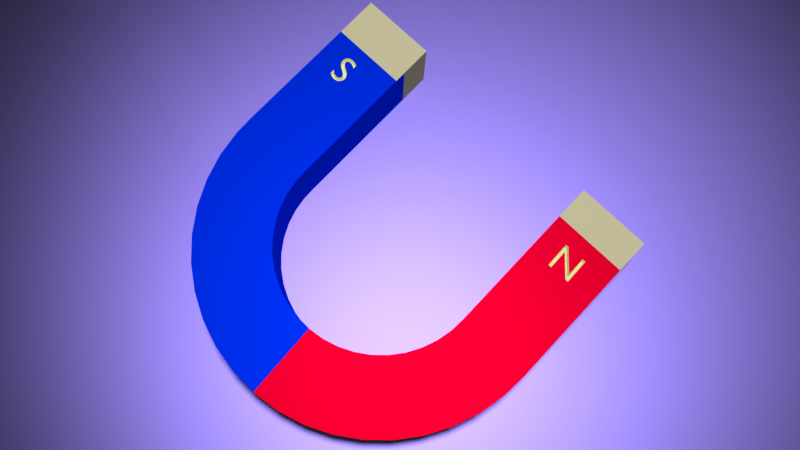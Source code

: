 # Source: magnetRendering.blend  (saved by Blender 2.90.8; exported with 4.5.12 LTS)
import bpy
from mathutils import Matrix  # noqa: F401  (used for matrix-valued properties, if any)

bpy.ops.wm.read_factory_settings(use_empty=True)
scene = bpy.context.scene
scene.name = 'Scene'

# ---- collections
col_collection_1 = bpy.data.collections.new('Collection 1'); scene.collection.children.link(col_collection_1)

# ---- materials (node trees are filled in below, after node groups)
mat_material = bpy.data.materials.new('Material')
mat_material.diffuse_color = (0.305, 0.05127, 0.007499, 1.0)
mat_material.roughness = 0.361
mat_material.metallic = 1.0
mat_material_001 = bpy.data.materials.new('Material.001')
mat_material_001.alpha_threshold = 0.0
mat_material_001.diffuse_color = (0.01088, 0.003203, 0.8, 1.0)
mat_material_001.roughness = 0.6039
mat_material_001.specular_intensity = 0.0
mat_material_001.metallic = 0.6623
mat_material_002 = bpy.data.materials.new('Material.002')
mat_material_002.alpha_threshold = 0.0
mat_material_002.diffuse_color = (0.8, 0.0, 0.0009347, 1.0)
mat_material_002.roughness = 0.5779
mat_material_002.specular_intensity = 0.474
mat_material_002.metallic = 1.0
mat_material_003 = bpy.data.materials.new('Material.003')
mat_material_003.alpha_threshold = 0.0
mat_material_003.diffuse_color = (0.9303, 1.0, 0.384, 1.0)
mat_material_003.roughness = 1.0
mat_material_003.specular_intensity = 0.3117

# ---- material node trees
mat_material.use_nodes = True; mat_material.node_tree.nodes.clear()
_N = mat_material.node_tree.nodes; _L = mat_material.node_tree.links
n0 = _N.new('ShaderNodeOutputMaterial'); n0.name = 'Material Output'; n0.location = (300, 300)
n1 = _N.new('ShaderNodeBsdfAnisotropic'); n1.name = 'Glossy BSDF'; n1.location = (10, 300)
n1.distribution = 'GGX'
n1.inputs[0].default_value = (0.4104, 0.366, 0.8, 1.0)
_L.new(n1.outputs[0], n0.inputs[0])
n0.is_active_output = True
mat_material_001.use_nodes = True; mat_material_001.node_tree.nodes.clear()
_N = mat_material_001.node_tree.nodes; _L = mat_material_001.node_tree.links
n0 = _N.new('ShaderNodeOutputMaterial'); n0.name = 'Material Output'; n0.location = (300, 300)
n1 = _N.new('ShaderNodeBsdfAnisotropic'); n1.name = 'Glossy BSDF'; n1.location = (10, 300)
n1.distribution = 'GGX'
n1.inputs[0].default_value = (0.0, 0.045, 0.8, 1.0)
n1.inputs[1].default_value = 0.6279
_L.new(n1.outputs[0], n0.inputs[0])
n0.is_active_output = True
mat_material_002.use_nodes = True; mat_material_002.node_tree.nodes.clear()
_N = mat_material_002.node_tree.nodes; _L = mat_material_002.node_tree.links
n0 = _N.new('ShaderNodeOutputMaterial'); n0.name = 'Material Output'; n0.location = (300, 300)
n1 = _N.new('ShaderNodeBsdfAnisotropic'); n1.name = 'Glossy BSDF'; n1.location = (10, 300)
n1.distribution = 'GGX'
n1.inputs[0].default_value = (0.8, 0.0, 0.01881, 1.0)
n1.inputs[1].default_value = 0.5577
_L.new(n1.outputs[0], n0.inputs[0])
n0.is_active_output = True

# ---- world
world_world = bpy.data.worlds.new('World'); scene.world = world_world
world_world.color = (0.05088, 0.05088, 0.05088)
world_world.use_sun_shadow = False
world_world.sun_shadow_jitter_overblur = 0.0
world_world.cycles.sampling_method = 'MANUAL'

# ---- cameras
cam_camera = bpy.data.cameras.new('Camera')
cam_camera.clip_end = 100.0
cam_camera.lens = 35.0
cam_camera.sensor_width = 32.0
cam_camera.sensor_height = 18.0
cam_camera.ortho_scale = 7.314
cam_camera.dof.focus_distance = 0.0
cam_camera.dof.aperture_fstop = 128.0

# ---- lights
light_lamp = bpy.data.lights.new('Lamp', 'SPOT')
light_lamp.color = (0.6859, 0.5803, 1.0)
light_lamp.transmission_factor = 0.0
light_lamp.cutoff_distance = 30.0
light_lamp.energy = 1000.0
light_lamp.shadow_buffer_clip_start = 1.001
light_lamp.shadow_soft_size = 0.313
light_lamp.shadow_maximum_resolution = 0.006
light_lamp.use_absolute_resolution = True
light_lamp.spot_blend = 0.8253
light_lamp.spot_size = 0.5358

# ---- meshes
me_plane = bpy.data.meshes.new('Plane')
me_plane.from_pydata([(-3.017, -3.017, 0.0), (3.017, -3.017, 0.0), (-3.017, 3.017, 0.0), (3.017, 3.017, 0.0)], [], [(0, 1, 3, 2)])
_uv = me_plane.uv_layers.new(name='UVMap')
_uv.uv.foreach_set('vector', [0.0, 0.0, 1.0, 0.0, 1.0, 1.0, 0.0, 1.0])
me_plane.materials.append(mat_material)
me_plane.use_remesh_fix_poles = True
me_plane.use_remesh_preserve_attributes = False
me_plane.use_mirror_vertex_groups = False
me_plane.update()
me_cube = bpy.data.meshes.new('Cube')
me_cube.from_pydata([(-0.3839, 0.6668, -0.008631), (-0.5054, 0.6666, -0.008631), (-0.5054, 0.6937, -0.008631), (-0.3839, 0.6939, -0.008631), (-0.2912, 0.667, -0.008631), (-0.2912, 0.6941, -0.008631), (-0.3838, 0.6349, -0.008631), (-0.5053, 0.6347, -0.008631), (-0.5054, 0.6666, 0.2056), (-0.5054, 0.6937, 0.2056), (-0.3839, 0.6939, 0.2056), (-0.2912, 0.667, 0.2056), (-0.2912, 0.6941, 0.2056), (-0.2911, 0.6351, -0.008631), (-0.3838, 0.6031, -0.008631), (-0.5053, 0.6029, -0.008631), (-0.5053, 0.6347, 0.2056), (-0.3839, 0.6668, 0.2056), (-0.2911, 0.6351, 0.2056), (-0.2911, 0.6032, -0.008631), (-0.3837, 0.5712, -0.008631), (-0.5052, 0.571, -0.008631), (-0.5053, 0.6029, 0.2056), (-0.3838, 0.6349, 0.2056), (-0.2911, 0.6032, 0.2056), (-0.291, 0.5714, -0.008631), (-0.3836, 0.5393, -0.008631), (-0.5051, 0.5391, -0.008631), (-0.5052, 0.571, 0.2056), (-0.3838, 0.6031, 0.2056), (-0.291, 0.5714, 0.2056), (-0.2909, 0.5395, -0.008631), (-0.3836, 0.5075, -0.008631), (-0.5051, 0.5073, -0.008631), (-0.5051, 0.5391, 0.2056), (-0.3837, 0.5712, 0.2056), (-0.2909, 0.5395, 0.2056), (-0.2909, 0.5076, -0.008631), (-0.3835, 0.4756, -0.008631), (-0.505, 0.4754, -0.008631), (-0.5051, 0.5073, 0.2056), (-0.3836, 0.5393, 0.2056), (-0.2909, 0.5076, 0.2056), (-0.2908, 0.4758, -0.008631), (-0.3835, 0.4438, -0.008631), (-0.505, 0.4436, -0.008631), (-0.505, 0.4754, 0.2056), (-0.3836, 0.5075, 0.2056), (-0.4404, 0.5074, 0.2056), (-0.441, 0.5114, 0.2056), (-0.4409, 0.5142, 0.2056), (-0.4404, 0.5169, 0.2056), (-0.4396, 0.5194, 0.2056), (-0.4385, 0.5217, 0.2056), (-0.437, 0.5238, 0.2056), (-0.4352, 0.5257, 0.2056), (-0.4332, 0.5273, 0.2056), (-0.4309, 0.5286, 0.2056), (-0.4283, 0.5297, 0.2056), (-0.4255, 0.5306, 0.2056), (-0.4225, 0.5311, 0.2056), (-0.4193, 0.5313, 0.2056), (-0.4179, 0.5313, 0.2056), (-0.4165, 0.5312, 0.2056), (-0.4151, 0.5311, 0.2056), (-0.4137, 0.5308, 0.2056), (-0.4123, 0.5305, 0.2056), (-0.4109, 0.5302, 0.2056), (-0.4096, 0.5297, 0.2056), (-0.4082, 0.5292, 0.2056), (-0.4068, 0.5287, 0.2056), (-0.4055, 0.528, 0.2056), (-0.4042, 0.5273, 0.2056), (-0.4029, 0.5265, 0.2056), (-0.4026, 0.5146, 0.2056), (-0.4042, 0.516, 0.2056), (-0.4058, 0.5172, 0.2056), (-0.4073, 0.5182, 0.2056), (-0.4088, 0.5191, 0.2056), (-0.4103, 0.5198, 0.2056), (-0.4118, 0.5204, 0.2056), (-0.4132, 0.5209, 0.2056), (-0.4147, 0.5213, 0.2056), (-0.416, 0.5216, 0.2056), (-0.4174, 0.5218, 0.2056), (-0.4187, 0.5218, 0.2056), (-0.4199, 0.5219, 0.2056), (-0.4216, 0.5218, 0.2056), (-0.4231, 0.5215, 0.2056), (-0.4246, 0.5211, 0.2056), (-0.4259, 0.5206, 0.2056), (-0.4271, 0.52, 0.2056), (-0.4282, 0.5193, 0.2056), (-0.4291, 0.5184, 0.2056), (-0.4299, 0.5175, 0.2056), (-0.4305, 0.5165, 0.2056), (-0.431, 0.5154, 0.2056), (-0.4312, 0.5142, 0.2056), (-0.4313, 0.5129, 0.2056), (-0.4306, 0.5097, 0.2056), (-0.4291, 0.5074, 0.2056), (-0.2908, 0.4758, 0.2056), (-0.2908, 0.4439, -0.008631), (-0.3834, 0.4119, -0.008631), (-0.5049, 0.4117, -0.008631), (-0.505, 0.4436, 0.2056), (-0.4399, 0.4755, 0.2056), (-0.4399, 0.4759, 0.2056), (-0.4395, 0.4755, 0.2056), (-0.4088, 0.4756, 0.2056), (-0.4094, 0.4787, 0.2056), (-0.4111, 0.4817, 0.2056), (-0.4138, 0.4844, 0.2056), (-0.4171, 0.4868, 0.2056), (-0.4208, 0.4891, 0.2056), (-0.4248, 0.4914, 0.2056), (-0.4288, 0.4938, 0.2056), (-0.4325, 0.4964, 0.2056), (-0.4358, 0.4994, 0.2056), (-0.4385, 0.5028, 0.2056), (-0.4403, 0.5067, 0.2056), (-0.3835, 0.4756, 0.2056), (-0.4288, 0.507, 0.2056), (-0.4262, 0.5046, 0.2056), (-0.4229, 0.5024, 0.2056), (-0.4192, 0.5003, 0.2056), (-0.4152, 0.4982, 0.2056), (-0.4112, 0.4959, 0.2056), (-0.4075, 0.4932, 0.2056), (-0.4042, 0.4901, 0.2056), (-0.4015, 0.4863, 0.2056), (-0.3997, 0.4819, 0.2056), (-0.399, 0.4765, 0.2056), (-0.399, 0.4756, 0.2056), (-0.2908, 0.4439, 0.2056), (-0.2907, 0.4121, -0.008631), (-0.3834, 0.38, -0.008631), (-0.5049, 0.3798, -0.008631), (-0.5049, 0.4117, 0.2056), (-0.3835, 0.4438, 0.2056), (-0.3991, 0.4737, 0.2056), (-0.3995, 0.4711, 0.2056), (-0.4003, 0.4686, 0.2056), (-0.4014, 0.4663, 0.2056), (-0.4028, 0.4641, 0.2056), (-0.4045, 0.4622, 0.2056), (-0.4064, 0.4605, 0.2056), (-0.4085, 0.4591, 0.2056), (-0.4109, 0.458, 0.2056), (-0.4134, 0.4571, 0.2056), (-0.4161, 0.4565, 0.2056), (-0.419, 0.4563, 0.2056), (-0.421, 0.4563, 0.2056), (-0.4228, 0.4564, 0.2056), (-0.4247, 0.4566, 0.2056), (-0.4265, 0.4569, 0.2056), (-0.4282, 0.4573, 0.2056), (-0.4299, 0.4577, 0.2056), (-0.4316, 0.4583, 0.2056), (-0.4333, 0.459, 0.2056), (-0.4349, 0.4597, 0.2056), (-0.4365, 0.4606, 0.2056), (-0.438, 0.4616, 0.2056), (-0.4396, 0.4626, 0.2056), (-0.4385, 0.4743, 0.2056), (-0.437, 0.4728, 0.2056), (-0.4355, 0.4715, 0.2056), (-0.434, 0.4702, 0.2056), (-0.4324, 0.4692, 0.2056), (-0.4307, 0.4682, 0.2056), (-0.4291, 0.4674, 0.2056), (-0.4274, 0.4668, 0.2056), (-0.4257, 0.4663, 0.2056), (-0.4239, 0.466, 0.2056), (-0.4222, 0.4658, 0.2056), (-0.4204, 0.4657, 0.2056), (-0.4184, 0.4659, 0.2056), (-0.4167, 0.4662, 0.2056), (-0.4151, 0.4667, 0.2056), (-0.4137, 0.4673, 0.2056), (-0.4125, 0.4681, 0.2056), (-0.4114, 0.469, 0.2056), (-0.4106, 0.4699, 0.2056), (-0.4099, 0.4709, 0.2056), (-0.4093, 0.472, 0.2056), (-0.4089, 0.4731, 0.2056), (-0.4087, 0.4741, 0.2056), (-0.4087, 0.4752, 0.2056), (-0.2907, 0.4121, 0.2056), (-0.2907, 0.3802, -0.008631), (-0.3833, 0.3482, -0.008631), (-0.5048, 0.348, -0.008631), (-0.5049, 0.3798, 0.2056), (-0.3834, 0.4119, 0.2056), (-0.2907, 0.3802, 0.2056), (-0.2906, 0.3483, -0.008631), (-0.3833, 0.3163, -0.008631), (-0.5048, 0.3161, -0.008631), (-0.5048, 0.348, 0.2056), (-0.3834, 0.38, 0.2056), (-0.2906, 0.3483, 0.2056), (-0.2906, 0.3165, -0.008631), (-0.3832, 0.2845, -0.008631), (-0.5047, 0.2842, -0.008631), (-0.5048, 0.3161, 0.2056), (-0.3833, 0.3482, 0.2056), (-0.2906, 0.3165, 0.2056), (-0.2905, 0.2846, -0.008631), (-0.3831, 0.2526, -0.008631), (-0.5046, 0.2524, -0.008631), (-0.5047, 0.2842, 0.2056), (-0.3833, 0.3163, 0.2056), (-0.2905, 0.2846, 0.2056), (-0.2904, 0.2528, -0.008631), (-0.3831, 0.2207, -0.008631), (-0.5046, 0.2205, -0.008631), (-0.5046, 0.2524, 0.2056), (-0.3832, 0.2845, 0.2056), (-0.2904, 0.2528, 0.2056), (-0.2904, 0.2209, -0.008631), (-0.3816, 0.174, -0.008631), (-0.5027, 0.1634, -0.008631), (-0.5046, 0.2205, 0.2056), (-0.3831, 0.2526, 0.2056), (-0.2904, 0.2209, 0.2056), (-0.2893, 0.182, -0.008631), (-0.372, 0.1159, -0.008631), (-0.49, 0.08694, -0.008631), (-0.5027, 0.1634, 0.2056), (-0.3831, 0.2207, 0.2056), (-0.2893, 0.182, 0.2056), (-0.282, 0.138, -0.008631), (-0.3537, 0.05995, -0.008631), (-0.4658, 0.01328, -0.008631), (-0.49, 0.08694, 0.2056), (-0.3816, 0.174, 0.2056), (-0.282, 0.138, 0.2056), (-0.2681, 0.09557, -0.008631), (-0.3269, 0.007502, -0.008631), (-0.4306, -0.05581, -0.008631), (-0.4658, 0.01328, 0.2056), (-0.372, 0.1159, 0.2056), (-0.2681, 0.09557, 0.2056), (-0.2478, 0.05581, -0.008631), (-0.2925, -0.04024, -0.008631), (-0.3853, -0.1187, -0.008631), (-0.4306, -0.05581, 0.2056), (-0.3537, 0.05995, 0.2056), (-0.2478, 0.05581, 0.2056), (-0.2217, 0.01963, -0.008631), (-0.2511, -0.08213, -0.008631), (-0.3308, -0.1739, -0.008631), (-0.3853, -0.1187, 0.2056), (-0.3269, 0.007502, 0.2056), (-0.2217, 0.01963, 0.2056), (-0.1904, -0.01213, -0.008631), (-0.2039, -0.1172, -0.008631), (-0.2685, -0.2201, -0.008631), (-0.3308, -0.1739, 0.2056), (-0.2925, -0.04024, 0.2056), (-0.1904, -0.01213, 0.2056), (-0.1545, -0.03871, -0.008631), (-0.1518, -0.1446, -0.008631), (-0.1999, -0.2562, -0.008631), (-0.2685, -0.2201, 0.2056), (-0.2511, -0.08213, 0.2056), (-0.1545, -0.03871, 0.2056), (-0.115, -0.05948, -0.008631), (-0.09607, -0.1637, -0.008631), (-0.1265, -0.2813, -0.008631), (-0.1999, -0.2562, 0.2056), (-0.2039, -0.1172, 0.2056), (-0.115, -0.05948, 0.2056), (-0.07282, -0.07396, -0.008631), (-0.03811, -0.174, -0.008631), (-0.0502, -0.2949, -0.008631), (-0.1265, -0.2813, 0.2056), (-0.1518, -0.1446, 0.2056), (-0.07282, -0.07396, 0.2056), (-0.02889, -0.08179, -0.008631), (-0.00168, -0.1749, -0.008631), (-0.002213, -0.296, -0.008631), (-0.0502, -0.2949, 0.2056), (-0.09607, -0.1637, 0.2056), (-0.02889, -0.08179, 0.2056), (-0.001273, -0.08242, -0.008631), (0.02074, -0.1754, -0.008631), (0.02732, -0.2967, -0.008631), (-0.002214, -0.296, 0.2056), (-0.03811, -0.174, 0.2056), (-0.001273, -0.08242, 0.2056), (0.01572, -0.08281, -0.008631), (0.0791, -0.1677, -0.008632), (0.1042, -0.2866, -0.008632), (0.02732, -0.2967, 0.2056), (-0.00168, -0.1749, 0.2056), (0.01572, -0.08281, 0.2056), (0.05996, -0.07698, -0.008632), (0.1356, -0.1511, -0.008632), (0.1786, -0.2648, -0.008632), (0.1042, -0.2866, 0.2056), (0.02074, -0.1754, 0.2056), (0.05996, -0.07698, 0.2056), (0.1028, -0.06443, -0.008632), (0.1889, -0.1261, -0.008632), (0.2488, -0.2318, -0.008632), (0.1786, -0.2648, 0.2056), (0.0791, -0.1677, 0.2056), (0.1028, -0.06443, 0.2056), (0.1432, -0.04548, -0.008632), (0.2377, -0.09325, -0.008632), (0.3131, -0.1885, -0.008632), (0.2488, -0.2318, 0.2056), (0.1356, -0.1511, 0.2056), (0.1432, -0.04548, 0.2056), (0.1802, -0.02056, -0.008632), (0.2809, -0.05328, -0.008632), (0.37, -0.1359, -0.008632), (0.3131, -0.1885, 0.2056), (0.1889, -0.1261, 0.2056), (0.1802, -0.02056, 0.2056), (0.213, 0.009741, -0.008632), (0.3175, -0.007159, -0.008632), (0.4182, -0.07512, -0.008632), (0.37, -0.1359, 0.2056), (0.2377, -0.09325, 0.2056), (0.213, 0.009741, 0.2056), (0.2407, 0.0447, -0.008632), (0.3466, 0.04402, -0.008632), (0.4565, -0.007708, -0.008632), (0.4182, -0.07512, 0.2056), (0.2809, -0.05328, 0.2056), (0.2407, 0.0447, 0.2056), (0.2627, 0.0835, -0.008632), (0.3675, 0.09906, -0.008632), (0.4841, 0.06478, -0.008632), (0.4565, -0.007709, 0.2056), (0.3175, -0.007159, 0.2056), (0.2627, 0.0835, 0.2056), (0.2786, 0.1252, -0.008632), (0.3797, 0.1566, -0.008632), (0.5002, 0.1406, -0.008632), (0.4841, 0.06478, 0.2056), (0.3466, 0.04402, 0.2056), (0.2786, 0.1252, 0.2056), (0.2878, 0.1689, -0.008632), (0.3831, 0.2113, -0.008632), (0.5046, 0.2111, -0.008632), (0.5002, 0.1406, 0.2056), (0.3675, 0.09906, 0.2056), (0.2878, 0.1689, 0.2056), (0.2904, 0.2115, -0.008632), (0.3831, 0.2432, -0.008632), (0.5046, 0.243, -0.008632), (0.5046, 0.2111, 0.2056), (0.3797, 0.1566, 0.2056), (0.2904, 0.2115, 0.2056), (0.2904, 0.2433, -0.008632), (0.3832, 0.275, -0.008632), (0.5047, 0.2748, -0.008632), (0.5046, 0.243, 0.2056), (0.3831, 0.2113, 0.2056), (0.2904, 0.2433, 0.2056), (0.2905, 0.2752, -0.008632), (0.3832, 0.3069, -0.008632), (0.5047, 0.3067, -0.008632), (0.5047, 0.2748, 0.2056), (0.3831, 0.2432, 0.2056), (0.2905, 0.2752, 0.2056), (0.2905, 0.3071, -0.008632), (0.3833, 0.3388, -0.008632), (0.5048, 0.3385, -0.008632), (0.5047, 0.3067, 0.2056), (0.3832, 0.275, 0.2056), (0.2905, 0.3071, 0.2056), (0.2906, 0.3389, -0.008632), (0.3834, 0.3706, -0.008632), (0.5049, 0.3704, -0.008632), (0.5048, 0.3385, 0.2056), (0.3832, 0.3069, 0.2056), (0.2906, 0.3389, 0.2056), (0.2906, 0.3708, -0.008632), (0.3834, 0.4025, -0.008632), (0.5049, 0.4023, -0.008632), (0.5049, 0.3704, 0.2056), (0.3833, 0.3388, 0.2056), (0.2906, 0.3708, 0.2056), (0.2907, 0.4026, -0.008632), (0.3835, 0.4343, -0.008632), (0.505, 0.4341, -0.008632), (0.5049, 0.4023, 0.2056), (0.3834, 0.3706, 0.2056), (0.2907, 0.4026, 0.2056), (0.2908, 0.4345, -0.008632), (0.3835, 0.4662, -0.008632), (0.505, 0.466, -0.008632), (0.505, 0.4341, 0.2056), (0.3834, 0.4025, 0.2056), (0.2908, 0.4345, 0.2056), (0.2908, 0.4664, -0.008632), (0.3836, 0.4981, -0.008632), (0.5051, 0.4979, -0.008632), (0.505, 0.466, 0.2056), (0.3835, 0.4343, 0.2056), (0.2908, 0.4664, 0.2056), (0.2909, 0.4982, -0.008632), (0.3836, 0.5299, -0.008632), (0.5051, 0.5297, -0.008632), (0.5051, 0.4979, 0.2056), (0.3835, 0.4662, 0.2056), (0.2909, 0.4982, 0.2056), (0.2909, 0.5301, -0.008632), (0.3837, 0.5618, -0.008632), (0.5052, 0.5616, -0.008632), (0.5051, 0.5297, 0.2056), (0.3836, 0.4981, 0.2056), (0.4242, 0.498, 0.2056), (0.4247, 0.4746, 0.2056), (0.4157, 0.4744, 0.2056), (0.3943, 0.498, 0.2056), (0.3663, 0.4981, 0.2056), (0.3668, 0.4734, 0.2056), (0.357, 0.4732, 0.2056), (0.3565, 0.4981, 0.2056), (0.2909, 0.5301, 0.2056), (0.291, 0.562, -0.008632), (0.3837, 0.5937, -0.008632), (0.5052, 0.5934, -0.008632), (0.5052, 0.5616, 0.2056), (0.4235, 0.5299, 0.2056), (0.3836, 0.5098, 0.2056), (0.3558, 0.53, 0.2056), (0.3657, 0.5296, 0.2056), (0.291, 0.562, 0.2056), (0.291, 0.5938, -0.008632), (0.3838, 0.6255, -0.008632), (0.5053, 0.6253, -0.008632), (0.5052, 0.5934, 0.2056), (0.3837, 0.5618, 0.2056), (0.3836, 0.5299, 0.2056), (0.4137, 0.5299, 0.2056), (0.4133, 0.5474, 0.2056), (0.4232, 0.5476, 0.2056), (0.3555, 0.5462, 0.2056), (0.3638, 0.5464, 0.2056), (0.3788, 0.5299, 0.2056), (0.291, 0.5938, 0.2056), (0.2911, 0.6257, -0.008632), (0.3839, 0.6574, -0.008632), (0.5054, 0.6572, -0.008632), (0.5053, 0.6253, 0.2056), (0.3837, 0.5937, 0.2056), (0.3836, 0.5247, 0.2056), (0.4079, 0.498, 0.2056), (0.4143, 0.498, 0.2056), (0.2911, 0.6257, 0.2056), (0.2911, 0.6575, -0.008632), (0.3839, 0.6939, -0.008632), (0.5054, 0.6937, -0.008632), (0.5054, 0.6572, 0.2056), (0.3838, 0.6255, 0.2056), (0.4145, 0.4909, 0.2056), (0.2911, 0.6575, 0.2056), (0.2912, 0.6941, -0.008632), (0.3839, 0.6939, 0.2056), (0.5054, 0.6937, 0.2056), (0.3839, 0.6574, 0.2056), (0.2912, 0.6941, 0.2056), (0.3638, 0.5464, 0.1819), (0.3555, 0.5462, 0.1819), (0.357, 0.4732, 0.1819), (0.3657, 0.5296, 0.1819), (0.4145, 0.4909, 0.1819), (0.3668, 0.4734, 0.1819), (0.4157, 0.4744, 0.1819), (0.4246, 0.4746, 0.1819), (0.4231, 0.5476, 0.1819), (0.4133, 0.5474, 0.1819), (-0.4179, 0.5313, 0.1823), (-0.4193, 0.5313, 0.1823), (-0.4225, 0.5311, 0.1823), (-0.4165, 0.5312, 0.1823), (-0.4151, 0.5311, 0.1823), (-0.4255, 0.5306, 0.1823), (-0.4137, 0.5308, 0.1823), (-0.4123, 0.5305, 0.1823), (-0.4283, 0.5297, 0.1823), (-0.4109, 0.5302, 0.1823), (-0.4096, 0.5297, 0.1823), (-0.4309, 0.5286, 0.1823), (-0.4082, 0.5292, 0.1823), (-0.4069, 0.5287, 0.1823), (-0.4332, 0.5273, 0.1823), (-0.4055, 0.528, 0.1823), (-0.4042, 0.5273, 0.1823), (-0.4353, 0.5257, 0.1823), (-0.4029, 0.5265, 0.1823), (-0.4147, 0.5213, 0.1823), (-0.4133, 0.5209, 0.1823), (-0.416, 0.5216, 0.1823), (-0.4118, 0.5204, 0.1823), (-0.4174, 0.5218, 0.1823), (-0.4103, 0.5198, 0.1823), (-0.437, 0.5238, 0.1823), (-0.4088, 0.5191, 0.1823), (-0.4187, 0.5218, 0.1823), (-0.4073, 0.5182, 0.1823), (-0.4199, 0.5219, 0.1823), (-0.4058, 0.5172, 0.1823), (-0.4385, 0.5217, 0.1823), (-0.4042, 0.516, 0.1823), (-0.4216, 0.5218, 0.1823), (-0.4026, 0.5146, 0.1823), (-0.4396, 0.5194, 0.1823), (-0.4231, 0.5215, 0.1823), (-0.4246, 0.5211, 0.1823), (-0.4259, 0.5206, 0.1823), (-0.4271, 0.52, 0.1823), (-0.4282, 0.5193, 0.1823), (-0.4404, 0.5169, 0.1823), (-0.4291, 0.5184, 0.1823), (-0.4299, 0.5175, 0.1823), (-0.4305, 0.5165, 0.1823), (-0.4409, 0.5142, 0.1823), (-0.431, 0.5154, 0.1823), (-0.4312, 0.5142, 0.1823), (-0.441, 0.5114, 0.1823), (-0.4313, 0.5129, 0.1823), (-0.4306, 0.5097, 0.1823), (-0.4403, 0.5067, 0.1823), (-0.4289, 0.507, 0.1823), (-0.4262, 0.5046, 0.1823), (-0.4385, 0.5028, 0.1823), (-0.4229, 0.5024, 0.1823), (-0.4358, 0.4994, 0.1823), (-0.4192, 0.5003, 0.1823), (-0.4152, 0.4982, 0.1823), (-0.4325, 0.4964, 0.1823), (-0.4112, 0.4959, 0.1823), (-0.4288, 0.4938, 0.1823), (-0.4075, 0.4932, 0.1823), (-0.4248, 0.4914, 0.1823), (-0.4042, 0.4901, 0.1823), (-0.4209, 0.4891, 0.1823), (-0.4015, 0.4863, 0.1823), (-0.4171, 0.4868, 0.1823), (-0.4138, 0.4844, 0.1823), (-0.3997, 0.4819, 0.1823), (-0.4112, 0.4817, 0.1823), (-0.4094, 0.4787, 0.1823), (-0.399, 0.4765, 0.1823), (-0.4087, 0.4752, 0.1823), (-0.3991, 0.4737, 0.1823), (-0.4087, 0.4741, 0.1823), (-0.409, 0.4731, 0.1823), (-0.3996, 0.4711, 0.1823), (-0.4093, 0.472, 0.1823), (-0.4099, 0.4709, 0.1823), (-0.4106, 0.4699, 0.1823), (-0.4003, 0.4686, 0.1823), (-0.4115, 0.469, 0.1823), (-0.4125, 0.4681, 0.1823), (-0.4014, 0.4663, 0.1823), (-0.4137, 0.4673, 0.1823), (-0.4151, 0.4667, 0.1823), (-0.4167, 0.4662, 0.1823), (-0.4184, 0.4659, 0.1823), (-0.4028, 0.4641, 0.1823), (-0.4204, 0.4657, 0.1823), (-0.4396, 0.4626, 0.1823), (-0.4045, 0.4622, 0.1823), (-0.4222, 0.4658, 0.1823), (-0.438, 0.4616, 0.1823), (-0.4239, 0.466, 0.1823), (-0.4365, 0.4606, 0.1823), (-0.4257, 0.4663, 0.1823), (-0.4064, 0.4605, 0.1823), (-0.4274, 0.4668, 0.1823), (-0.4349, 0.4597, 0.1823), (-0.4291, 0.4674, 0.1823), (-0.4085, 0.4591, 0.1823), (-0.4308, 0.4682, 0.1823), (-0.4333, 0.459, 0.1823), (-0.4324, 0.4692, 0.1823), (-0.4316, 0.4583, 0.1823), (-0.434, 0.4702, 0.1823), (-0.4109, 0.458, 0.1823), (-0.4355, 0.4715, 0.1823), (-0.43, 0.4577, 0.1823), (-0.437, 0.4728, 0.1823), (-0.4282, 0.4573, 0.1823), (-0.4385, 0.4743, 0.1823), (-0.4134, 0.4571, 0.1823), (-0.4399, 0.4759, 0.1823), (-0.4265, 0.4569, 0.1823), (-0.4247, 0.4566, 0.1823), (-0.4161, 0.4565, 0.1823), (-0.4229, 0.4564, 0.1823), (-0.421, 0.4563, 0.1823), (-0.419, 0.4563, 0.1823), (-0.4042, 0.516, 0.1823), (-0.4058, 0.5172, 0.1823), (-0.4073, 0.5182, 0.1823), (-0.4026, 0.5146, 0.1823), (-0.4088, 0.5191, 0.1823), (-0.4029, 0.5265, 0.1823), (-0.4103, 0.5198, 0.1823), (-0.4042, 0.5273, 0.1823), (-0.4118, 0.5204, 0.1823), (-0.4055, 0.528, 0.1823), (-0.4133, 0.5209, 0.1823), (-0.4069, 0.5287, 0.1823), (-0.4147, 0.5213, 0.1823), (-0.4082, 0.5292, 0.1823), (-0.416, 0.5216, 0.1823), (-0.4096, 0.5297, 0.1823), (-0.4174, 0.5218, 0.1823), (-0.4109, 0.5302, 0.1823), (-0.4187, 0.5218, 0.1823), (-0.4123, 0.5305, 0.1823), (-0.4199, 0.5219, 0.1823), (-0.4137, 0.5308, 0.1823), (-0.4216, 0.5218, 0.1823), (-0.4151, 0.5311, 0.1823), (-0.4231, 0.5215, 0.1823), (-0.4165, 0.5312, 0.1823), (-0.4246, 0.5211, 0.1823), (-0.4179, 0.5313, 0.1823), (-0.4259, 0.5206, 0.1823), (-0.4193, 0.5313, 0.1823), (-0.4271, 0.52, 0.1823), (-0.4225, 0.5311, 0.1823), (-0.4282, 0.5193, 0.1823), (-0.4255, 0.5306, 0.1823), (-0.4291, 0.5184, 0.1823), (-0.4283, 0.5297, 0.1823), (-0.4299, 0.5175, 0.1823), (-0.4309, 0.5286, 0.1823), (-0.4305, 0.5165, 0.1823), (-0.4332, 0.5273, 0.1823), (-0.431, 0.5154, 0.1823), (-0.4353, 0.5257, 0.1823), (-0.4312, 0.5142, 0.1823), (-0.437, 0.5238, 0.1823), (-0.4313, 0.5129, 0.1823), (-0.4385, 0.5217, 0.1823), (-0.4306, 0.5097, 0.1823), (-0.4396, 0.5194, 0.1823), (-0.4289, 0.507, 0.1823), (-0.4404, 0.5169, 0.1823), (-0.4262, 0.5046, 0.1823), (-0.4409, 0.5142, 0.1823), (-0.4229, 0.5024, 0.1823), (-0.441, 0.5114, 0.1823), (-0.4192, 0.5003, 0.1823), (-0.4403, 0.5067, 0.1823), (-0.4152, 0.4982, 0.1823), (-0.4385, 0.5028, 0.1823), (-0.4112, 0.4959, 0.1823), (-0.4358, 0.4994, 0.1823), (-0.4075, 0.4932, 0.1823), (-0.4325, 0.4964, 0.1823), (-0.4042, 0.4901, 0.1823), (-0.4288, 0.4938, 0.1823), (-0.4015, 0.4863, 0.1823), (-0.4248, 0.4914, 0.1823), (-0.3997, 0.4819, 0.1823), (-0.4209, 0.4891, 0.1823), (-0.399, 0.4765, 0.1823), (-0.4171, 0.4868, 0.1823), (-0.3991, 0.4737, 0.1823), (-0.4138, 0.4844, 0.1823), (-0.3996, 0.4711, 0.1823), (-0.4112, 0.4817, 0.1823), (-0.4003, 0.4686, 0.1823), (-0.4094, 0.4787, 0.1823), (-0.4014, 0.4663, 0.1823), (-0.4087, 0.4752, 0.1823), (-0.4028, 0.4641, 0.1823), (-0.4087, 0.4741, 0.1823), (-0.4045, 0.4622, 0.1823), (-0.409, 0.4731, 0.1823), (-0.4064, 0.4605, 0.1823), (-0.4093, 0.472, 0.1823), (-0.4085, 0.4591, 0.1823), (-0.4099, 0.4709, 0.1823), (-0.4109, 0.458, 0.1823), (-0.4106, 0.4699, 0.1823), (-0.4134, 0.4571, 0.1823), (-0.4115, 0.469, 0.1823), (-0.4161, 0.4565, 0.1823), (-0.4125, 0.4681, 0.1823), (-0.419, 0.4563, 0.1823), (-0.4137, 0.4673, 0.1823), (-0.421, 0.4563, 0.1823), (-0.4151, 0.4667, 0.1823), (-0.4229, 0.4564, 0.1823), (-0.4167, 0.4662, 0.1823), (-0.4247, 0.4566, 0.1823), (-0.4184, 0.4659, 0.1823), (-0.4265, 0.4569, 0.1823), (-0.4204, 0.4657, 0.1823), (-0.4282, 0.4573, 0.1823), (-0.4222, 0.4658, 0.1823), (-0.43, 0.4577, 0.1823), (-0.4239, 0.466, 0.1823), (-0.4316, 0.4583, 0.1823), (-0.4257, 0.4663, 0.1823), (-0.4333, 0.459, 0.1823), (-0.4274, 0.4668, 0.1823), (-0.4349, 0.4597, 0.1823), (-0.4291, 0.4674, 0.1823), (-0.4365, 0.4606, 0.1823), (-0.4308, 0.4682, 0.1823), (-0.438, 0.4616, 0.1823), (-0.4324, 0.4692, 0.1823), (-0.4396, 0.4626, 0.1823), (-0.434, 0.4702, 0.1823), (-0.4399, 0.4759, 0.1823), (-0.4355, 0.4715, 0.1823), (-0.4385, 0.4743, 0.1823), (-0.437, 0.4728, 0.1823), (0.4157, 0.4744, 0.1819), (0.3657, 0.5296, 0.1819), (0.3668, 0.4734, 0.1819), (0.4246, 0.4746, 0.1819), (0.357, 0.4732, 0.1819), (0.4231, 0.5476, 0.1819), (0.3555, 0.5462, 0.1819), (0.4133, 0.5474, 0.1819), (0.3638, 0.5464, 0.1819), (0.4145, 0.4909, 0.1819)], [], [(0, 1, 2, 3), (4, 0, 3, 5), (6, 7, 1, 0), (1, 8, 9, 2), (2, 9, 10, 3), (11, 4, 5, 12), (13, 6, 0, 4), (3, 10, 12, 5), (14, 15, 7, 6), (7, 16, 8, 1), (17, 10, 9, 8), (11, 12, 10, 17), (18, 13, 4, 11), (19, 14, 6, 13), (20, 21, 15, 14), (15, 22, 16, 7), (23, 17, 8, 16), (18, 11, 17, 23), (24, 19, 13, 18), (25, 20, 14, 19), (26, 27, 21, 20), (21, 28, 22, 15), (29, 23, 16, 22), (24, 18, 23, 29), (30, 25, 19, 24), (31, 26, 20, 25), (32, 33, 27, 26), (27, 34, 28, 21), (35, 29, 22, 28), (30, 24, 29, 35), (36, 31, 25, 30), (37, 32, 26, 31), (38, 39, 33, 32), (33, 40, 34, 27), (41, 35, 28, 34), (36, 30, 35, 41), (42, 37, 31, 36), (43, 38, 32, 37), (44, 45, 39, 38), (39, 46, 40, 33), (47, 41, 34, 40, 48, 49, 50, 51, 52, 53, 54, 55, 56, 57, 58, 59, 60, 61, 62, 63, 64, 65, 66, 67, 68, 69, 70, 71, 72, 73, 74, 75, 76, 77, 78, 79, 80, 81, 82, 83, 84, 85, 86, 87, 88, 89, 90, 91, 92, 93, 94, 95, 96, 97, 98, 99, 100), (42, 36, 41, 47), (101, 43, 37, 42), (102, 44, 38, 43), (103, 104, 45, 44), (45, 105, 46, 39), (48, 40, 46, 106, 107, 108, 109, 110, 111, 112, 113, 114, 115, 116, 117, 118, 119, 120), (121, 47, 100, 122, 123, 124, 125, 126, 127, 128, 129, 130, 131, 132, 133), (101, 42, 47, 121), (134, 102, 43, 101), (135, 103, 44, 102), (136, 137, 104, 103), (104, 138, 105, 45), (139, 121, 133, 140, 141, 142, 143, 144, 145, 146, 147, 148, 149, 150, 151, 152, 153, 154, 155, 156, 157, 158, 159, 160, 161, 162, 163, 106, 46, 105), (109, 108, 164, 165, 166, 167, 168, 169, 170, 171, 172, 173, 174, 175, 176, 177, 178, 179, 180, 181, 182, 183, 184, 185, 186, 187), (134, 101, 121, 139), (188, 135, 102, 134), (189, 136, 103, 135), (190, 191, 137, 136), (137, 192, 138, 104), (193, 139, 105, 138), (188, 134, 139, 193), (194, 189, 135, 188), (195, 190, 136, 189), (196, 197, 191, 190), (191, 198, 192, 137), (199, 193, 138, 192), (194, 188, 193, 199), (200, 195, 189, 194), (201, 196, 190, 195), (202, 203, 197, 196), (197, 204, 198, 191), (205, 199, 192, 198), (200, 194, 199, 205), (206, 201, 195, 200), (207, 202, 196, 201), (208, 209, 203, 202), (203, 210, 204, 197), (211, 205, 198, 204), (206, 200, 205, 211), (212, 207, 201, 206), (213, 208, 202, 207), (214, 215, 209, 208), (209, 216, 210, 203), (217, 211, 204, 210), (212, 206, 211, 217), (218, 213, 207, 212), (219, 214, 208, 213), (220, 221, 215, 214), (215, 222, 216, 209), (223, 217, 210, 216), (218, 212, 217, 223), (224, 219, 213, 218), (225, 220, 214, 219), (226, 227, 221, 220), (221, 228, 222, 215), (229, 223, 216, 222), (224, 218, 223, 229), (230, 225, 219, 224), (231, 226, 220, 225), (232, 233, 227, 226), (227, 234, 228, 221), (235, 229, 222, 228), (230, 224, 229, 235), (236, 231, 225, 230), (237, 232, 226, 231), (238, 239, 233, 232), (233, 240, 234, 227), (241, 235, 228, 234), (236, 230, 235, 241), (242, 237, 231, 236), (243, 238, 232, 237), (244, 245, 239, 238), (239, 246, 240, 233), (247, 241, 234, 240), (242, 236, 241, 247), (248, 243, 237, 242), (249, 244, 238, 243), (250, 251, 245, 244), (245, 252, 246, 239), (253, 247, 240, 246), (248, 242, 247, 253), (254, 249, 243, 248), (255, 250, 244, 249), (256, 257, 251, 250), (251, 258, 252, 245), (259, 253, 246, 252), (254, 248, 253, 259), (260, 255, 249, 254), (261, 256, 250, 255), (262, 263, 257, 256), (257, 264, 258, 251), (265, 259, 252, 258), (260, 254, 259, 265), (266, 261, 255, 260), (267, 262, 256, 261), (268, 269, 263, 262), (263, 270, 264, 257), (271, 265, 258, 264), (266, 260, 265, 271), (272, 267, 261, 266), (273, 268, 262, 267), (274, 275, 269, 268), (269, 276, 270, 263), (277, 271, 264, 270), (272, 266, 271, 277), (278, 273, 267, 272), (279, 274, 268, 273), (280, 281, 275, 274), (275, 282, 276, 269), (283, 277, 270, 276), (278, 272, 277, 283), (284, 279, 273, 278), (285, 280, 274, 279), (286, 287, 281, 280), (281, 288, 282, 275), (289, 283, 276, 282), (284, 278, 283, 289), (290, 285, 279, 284), (291, 286, 280, 285), (292, 293, 287, 286), (287, 294, 288, 281), (295, 289, 282, 288), (290, 284, 289, 295), (296, 291, 285, 290), (297, 292, 286, 291), (298, 299, 293, 292), (293, 300, 294, 287), (301, 295, 288, 294), (296, 290, 295, 301), (302, 297, 291, 296), (303, 298, 292, 297), (304, 305, 299, 298), (299, 306, 300, 293), (307, 301, 294, 300), (302, 296, 301, 307), (308, 303, 297, 302), (309, 304, 298, 303), (310, 311, 305, 304), (305, 312, 306, 299), (313, 307, 300, 306), (308, 302, 307, 313), (314, 309, 303, 308), (315, 310, 304, 309), (316, 317, 311, 310), (311, 318, 312, 305), (319, 313, 306, 312), (314, 308, 313, 319), (320, 315, 309, 314), (321, 316, 310, 315), (322, 323, 317, 316), (317, 324, 318, 311), (325, 319, 312, 318), (320, 314, 319, 325), (326, 321, 315, 320), (327, 322, 316, 321), (328, 329, 323, 322), (323, 330, 324, 317), (331, 325, 318, 324), (326, 320, 325, 331), (332, 327, 321, 326), (333, 328, 322, 327), (334, 335, 329, 328), (329, 336, 330, 323), (337, 331, 324, 330), (332, 326, 331, 337), (338, 333, 327, 332), (339, 334, 328, 333), (340, 341, 335, 334), (335, 342, 336, 329), (343, 337, 330, 336), (338, 332, 337, 343), (344, 339, 333, 338), (345, 340, 334, 339), (346, 347, 341, 340), (341, 348, 342, 335), (349, 343, 336, 342), (344, 338, 343, 349), (350, 345, 339, 344), (351, 346, 340, 345), (352, 353, 347, 346), (347, 354, 348, 341), (355, 349, 342, 348), (350, 344, 349, 355), (356, 351, 345, 350), (357, 352, 346, 351), (358, 359, 353, 352), (353, 360, 354, 347), (361, 355, 348, 354), (356, 350, 355, 361), (362, 357, 351, 356), (363, 358, 352, 357), (364, 365, 359, 358), (359, 366, 360, 353), (367, 361, 354, 360), (362, 356, 361, 367), (368, 363, 357, 362), (369, 364, 358, 363), (370, 371, 365, 364), (365, 372, 366, 359), (373, 367, 360, 366), (368, 362, 367, 373), (374, 369, 363, 368), (375, 370, 364, 369), (376, 377, 371, 370), (371, 378, 372, 365), (379, 373, 366, 372), (374, 368, 373, 379), (380, 375, 369, 374), (381, 376, 370, 375), (382, 383, 377, 376), (377, 384, 378, 371), (385, 379, 372, 378), (380, 374, 379, 385), (386, 381, 375, 380), (387, 382, 376, 381), (388, 389, 383, 382), (383, 390, 384, 377), (391, 385, 378, 384), (386, 380, 385, 391), (392, 387, 381, 386), (393, 388, 382, 387), (394, 395, 389, 388), (389, 396, 390, 383), (397, 391, 384, 390), (392, 386, 391, 397), (398, 393, 387, 392), (399, 394, 388, 393), (400, 401, 395, 394), (395, 402, 396, 389), (403, 397, 390, 396), (398, 392, 397, 403), (404, 399, 393, 398), (405, 400, 394, 399), (406, 407, 401, 400), (401, 408, 402, 395), (409, 403, 396, 402), (404, 398, 403, 409), (410, 405, 399, 404), (411, 406, 400, 405), (412, 413, 407, 406), (407, 414, 408, 401), (415, 409, 402, 408, 416, 417, 418, 419), (410, 404, 409, 415, 420, 421, 422, 423), (424, 411, 405, 410), (425, 412, 406, 411), (426, 427, 413, 412), (413, 428, 414, 407), (416, 408, 414, 429), (430, 415, 419), (424, 410, 423, 431), (420, 415, 430, 432), (433, 425, 411, 424), (434, 426, 412, 425), (435, 436, 427, 426), (427, 437, 428, 413), (438, 439, 440, 441, 442, 429, 414, 428), (433, 424, 431, 443, 444, 445, 439, 438), (446, 434, 425, 433), (447, 435, 426, 434), (448, 449, 436, 435), (436, 450, 437, 427), (451, 438, 428, 437), (439, 452, 453, 454, 440), (446, 433, 438, 451), (452, 439, 445), (455, 447, 434, 446), (456, 448, 435, 447), (457, 458, 449, 448), (449, 459, 450, 436), (460, 451, 437, 450), (454, 453, 461), (455, 446, 451, 460), (462, 456, 447, 455), (463, 457, 448, 456), (457, 464, 465, 458), (458, 465, 459, 449), (466, 460, 450, 459), (462, 455, 460, 466), (467, 463, 456, 462), (463, 467, 464, 457), (464, 466, 459, 465), (467, 462, 466, 464), (76, 75, 600, 601), (77, 76, 601, 602), (75, 74, 603, 600), (78, 77, 602, 604), (74, 73, 605, 603), (79, 78, 604, 606), (73, 72, 607, 605), (80, 79, 606, 608), (72, 71, 609, 607), (81, 80, 608, 610), (71, 70, 611, 609), (82, 81, 610, 612), (70, 69, 613, 611), (83, 82, 612, 614), (69, 68, 615, 613), (84, 83, 614, 616), (68, 67, 617, 615), (85, 84, 616, 618), (67, 66, 619, 617), (86, 85, 618, 620), (66, 65, 621, 619), (87, 86, 620, 622), (65, 64, 623, 621), (88, 87, 622, 624), (64, 63, 625, 623), (89, 88, 624, 626), (63, 62, 627, 625), (90, 89, 626, 628), (62, 61, 629, 627), (91, 90, 628, 630), (61, 60, 631, 629), (92, 91, 630, 632), (60, 59, 633, 631), (93, 92, 632, 634), (59, 58, 635, 633), (94, 93, 634, 636), (58, 57, 637, 635), (95, 94, 636, 638), (57, 56, 639, 637), (96, 95, 638, 640), (56, 55, 641, 639), (97, 96, 640, 642), (55, 54, 643, 641), (98, 97, 642, 644), (54, 53, 645, 643), (99, 98, 644, 646), (53, 52, 647, 645), (122, 100, 99, 646, 648), (52, 51, 649, 647), (123, 122, 648, 650), (51, 50, 651, 649), (124, 123, 650, 652), (50, 49, 653, 651), (125, 124, 652, 654), (49, 48, 120, 655, 653), (126, 125, 654, 656), (120, 119, 657, 655), (127, 126, 656, 658), (119, 118, 659, 657), (128, 127, 658, 660), (118, 117, 661, 659), (129, 128, 660, 662), (117, 116, 663, 661), (130, 129, 662, 664), (116, 115, 665, 663), (131, 130, 664, 666), (115, 114, 667, 665), (132, 131, 666, 668), (114, 113, 669, 667), (140, 133, 132, 668, 670), (113, 112, 671, 669), (141, 140, 670, 672), (112, 111, 673, 671), (142, 141, 672, 674), (111, 110, 675, 673), (143, 142, 674, 676), (110, 109, 187, 677, 675), (144, 143, 676, 678), (187, 186, 679, 677), (145, 144, 678, 680), (186, 185, 681, 679), (146, 145, 680, 682), (185, 184, 683, 681), (147, 146, 682, 684), (184, 183, 685, 683), (148, 147, 684, 686), (183, 182, 687, 685), (149, 148, 686, 688), (182, 181, 689, 687), (150, 149, 688, 690), (181, 180, 691, 689), (151, 150, 690, 692), (180, 179, 693, 691), (152, 151, 692, 694), (179, 178, 695, 693), (153, 152, 694, 696), (178, 177, 697, 695), (154, 153, 696, 698), (177, 176, 699, 697), (155, 154, 698, 700), (176, 175, 701, 699), (156, 155, 700, 702), (175, 174, 703, 701), (157, 156, 702, 704), (174, 173, 705, 703), (158, 157, 704, 706), (173, 172, 707, 705), (159, 158, 706, 708), (172, 171, 709, 707), (160, 159, 708, 710), (171, 170, 711, 709), (161, 160, 710, 712), (170, 169, 713, 711), (162, 161, 712, 714), (169, 168, 715, 713), (163, 162, 714, 716), (168, 167, 717, 715), (107, 106, 163, 716, 718), (167, 166, 719, 717), (164, 108, 107, 718, 720), (166, 165, 721, 719), (165, 164, 720, 721), (432, 430, 419, 418, 722, 723), (421, 420, 432, 723, 724), (418, 417, 725, 722), (422, 421, 724, 726), (417, 416, 429, 442, 727, 725), (443, 431, 423, 422, 726, 728), (442, 441, 729, 727), (444, 443, 728, 730), (441, 440, 454, 461, 731, 729), (461, 453, 452, 445, 444, 730, 731), (468, 469, 470), (471, 468, 470), (472, 468, 471), (473, 471, 470), (472, 471, 474), (475, 472, 474), (475, 476, 472), (476, 477, 472), (478, 479, 480), (481, 478, 480), (482, 481, 480), (482, 480, 483), (484, 482, 483), (485, 484, 483), (485, 483, 486), (487, 485, 486), (488, 487, 486), (488, 486, 489), (490, 488, 489), (491, 490, 489), (491, 489, 492), (493, 491, 492), (494, 493, 492), (494, 492, 495), (496, 494, 495), (497, 496, 495), (498, 496, 497), (497, 495, 499), (500, 496, 498), (499, 495, 501), (502, 496, 500), (501, 495, 503), (504, 496, 502), (501, 503, 505), (506, 496, 504), (505, 503, 507), (508, 496, 506), (507, 503, 509), (510, 496, 508), (507, 509, 511), (512, 496, 510), (511, 509, 513), (514, 511, 513), (515, 514, 513), (516, 515, 513), (517, 516, 513), (518, 517, 513), (518, 513, 519), (520, 518, 519), (521, 520, 519), (522, 521, 519), (522, 519, 523), (524, 522, 523), (525, 524, 523), (525, 523, 526), (527, 525, 526), (528, 527, 526), (528, 526, 529), (530, 528, 529), (531, 530, 529), (531, 529, 532), (533, 531, 532), (533, 532, 534), (535, 533, 534), (536, 535, 534), (536, 534, 537), (538, 536, 537), (538, 537, 539), (540, 538, 539), (540, 539, 541), (542, 540, 541), (542, 541, 543), (544, 542, 543), (544, 543, 545), (544, 545, 546), (547, 544, 546), (547, 546, 548), (547, 548, 549), (550, 547, 549), (550, 549, 551), (552, 550, 551), (552, 551, 553), (552, 553, 554), (555, 552, 554), (555, 554, 556), (555, 556, 557), (555, 557, 558), (559, 555, 558), (559, 558, 560), (559, 560, 561), (562, 559, 561), (562, 561, 563), (562, 563, 564), (562, 564, 565), (562, 565, 566), (567, 562, 566), (567, 566, 568), (567, 568, 569), (570, 567, 569), (568, 571, 569), (570, 569, 572), (571, 573, 569), (570, 572, 574), (573, 575, 569), (576, 570, 574), (575, 577, 569), (576, 574, 578), (577, 579, 569), (580, 576, 578), (579, 581, 569), (580, 578, 582), (581, 583, 569), (580, 582, 584), (583, 585, 569), (586, 580, 584), (585, 587, 569), (586, 584, 588), (587, 589, 569), (586, 588, 590), (589, 591, 569), (592, 586, 590), (591, 593, 569), (592, 590, 594), (592, 594, 595), (596, 592, 595), (596, 595, 597), (596, 597, 598), (599, 596, 598)])
me_cube.polygons.foreach_set('use_smooth', [0, 0, 0, 0, 0, 0, 0, 0, 0, 0, 0, 0, 0, 0, 0, 0, 0, 0, 0, 0, 0, 0, 0, 0, 0, 0, 0, 0, 0, 0, 0, 0, 0, 0, 0, 0, 0, 0, 0, 0, 0, 0, 0, 0, 0, 0, 0, 0, 0, 0, 0, 0, 0, 0, 0, 0, 0, 0, 0, 0, 0, 0, 0, 0, 0, 0, 0, 0, 0, 0, 0, 0, 0, 0, 0, 0, 0, 0, 0, 0, 0, 0, 0, 0, 0, 0, 0, 0, 0, 0, 0, 0, 0, 0, 0, 0, 0, 0, 0, 0, 0, 0, 0, 0, 0, 0, 0, 0, 0, 0, 0, 0, 0, 0, 0, 0, 0, 0, 0, 0, 0, 0, 0, 0, 0, 0, 0, 0, 0, 0, 0, 0, 0, 0, 0, 0, 0, 0, 0, 0, 0, 0, 0, 0, 0, 0, 0, 0, 0, 0, 0, 0, 0, 0, 0, 0, 0, 0, 0, 0, 0, 0, 0, 0, 0, 0, 0, 0, 0, 0, 0, 0, 0, 0, 0, 0, 0, 0, 0, 0, 0, 0, 0, 0, 0, 0, 0, 0, 0, 0, 0, 0, 0, 0, 0, 0, 0, 0, 0, 0, 0, 0, 0, 0, 0, 0, 0, 0, 0, 0, 0, 0, 0, 0, 0, 0, 0, 0, 0, 0, 0, 0, 0, 0, 0, 0, 0, 0, 0, 0, 0, 0, 0, 0, 0, 0, 0, 0, 0, 0, 0, 0, 0, 0, 0, 0, 0, 0, 0, 0, 0, 0, 0, 0, 0, 0, 0, 0, 0, 0, 0, 0, 0, 0, 0, 0, 0, 0, 0, 0, 0, 0, 0, 0, 0, 0, 0, 0, 0, 0, 0, 0, 0, 0, 0, 0, 0, 0, 0, 0, 0, 0, 0, 0, 0, 0, 0, 0, 0, 0, 0, 0, 0, 0, 0, 0, 0, 0, 0, 0, 0, 0, 0, 0, 0, 0, 0, 0, 0, 0, 0, 0, 0, 1, 1, 1, 1, 1, 1, 1, 1, 1, 1, 1, 1, 1, 1, 1, 1, 1, 1, 1, 1, 1, 1, 1, 1, 1, 1, 1, 1, 1, 1, 1, 1, 1, 1, 1, 1, 1, 1, 1, 1, 1, 1, 1, 1, 1, 1, 1, 1, 1, 1, 1, 1, 1, 1, 1, 1, 1, 1, 1, 1, 1, 1, 1, 1, 1, 1, 1, 1, 1, 1, 1, 1, 1, 1, 1, 1, 1, 1, 1, 1, 1, 1, 1, 1, 1, 1, 1, 1, 1, 1, 1, 1, 1, 1, 1, 1, 1, 1, 1, 1, 1, 1, 1, 1, 1, 1, 1, 1, 1, 1, 1, 1, 1, 1, 1, 1, 1, 1, 1, 1, 1, 1, 1, 1, 1, 1, 1, 1, 1, 1, 1, 1, 0, 0, 0, 0, 0, 0, 0, 0, 0, 0, 0, 0, 0, 0, 0, 0, 0, 0, 0, 0, 0, 0, 0, 0, 0, 0, 0, 0, 0, 0, 0, 0, 0, 0, 0, 0, 0, 0, 0, 0, 0, 0, 0, 0, 0, 0, 0, 0, 0, 0, 0, 0, 0, 0, 0, 0, 0, 0, 0, 0, 0, 0, 0, 0, 0, 0, 0, 0, 0, 0, 0, 0, 0, 0, 0, 0, 0, 0, 0, 0, 0, 0, 0, 0, 0, 0, 0, 0, 0, 0, 0, 0, 0, 0, 0, 0, 0, 0, 0, 0, 0, 0, 0, 0, 0, 0, 0, 0, 0, 0, 0, 0, 0, 0, 0, 0, 0, 0, 0, 0, 0, 0, 0, 0, 0, 0, 0, 0])
me_cube.polygons.foreach_set('material_index', [2, 2, 2, 2, 2, 2, 2, 2, 0, 2, 2, 2, 2, 0, 0, 2, 2, 2, 2, 0, 0, 0, 2, 2, 0, 0, 0, 0, 2, 2, 0, 0, 0, 0, 0, 0, 0, 0, 0, 0, 0, 0, 0, 0, 0, 0, 0, 0, 0, 0, 0, 0, 0, 0, 0, 0, 0, 0, 0, 0, 0, 0, 0, 0, 0, 0, 0, 0, 0, 0, 0, 0, 0, 0, 0, 0, 0, 0, 0, 0, 0, 0, 0, 0, 0, 0, 0, 0, 0, 0, 0, 0, 0, 0, 0, 0, 0, 0, 0, 0, 0, 0, 0, 0, 0, 0, 0, 0, 0, 0, 0, 0, 0, 0, 0, 0, 0, 0, 0, 0, 0, 0, 0, 0, 0, 0, 0, 0, 0, 0, 0, 0, 0, 0, 0, 0, 0, 0, 0, 0, 0, 0, 0, 0, 0, 0, 0, 0, 0, 0, 0, 0, 0, 0, 0, 0, 0, 0, 0, 0, 1, 0, 0, 0, 0, 1, 1, 1, 0, 0, 1, 1, 1, 1, 1, 1, 1, 1, 1, 1, 1, 1, 1, 1, 1, 1, 1, 1, 1, 1, 1, 1, 1, 1, 1, 1, 1, 1, 1, 1, 1, 1, 1, 1, 1, 1, 1, 1, 1, 1, 1, 1, 1, 1, 1, 1, 1, 1, 1, 1, 1, 1, 1, 1, 1, 1, 1, 1, 1, 1, 1, 1, 1, 1, 1, 1, 1, 1, 1, 1, 1, 1, 1, 1, 1, 1, 1, 1, 1, 1, 1, 1, 1, 1, 1, 1, 1, 1, 1, 1, 1, 1, 1, 1, 1, 1, 1, 1, 1, 1, 1, 1, 1, 1, 1, 1, 1, 1, 1, 1, 1, 1, 1, 1, 1, 1, 1, 1, 1, 1, 1, 1, 1, 1, 1, 1, 1, 1, 1, 1, 1, 1, 1, 1, 1, 1, 1, 1, 2, 2, 2, 1, 2, 2, 2, 2, 2, 2, 2, 2, 2, 2, 2, 2, 2, 2, 2, 2, 2, 2, 2, 2, 2, 2, 2, 2, 2, 2, 2, 2, 2, 2, 2, 2, 2, 2, 2, 2, 2, 2, 2, 2, 2, 2, 2, 2, 2, 2, 2, 2, 2, 2, 2, 2, 2, 2, 2, 2, 2, 2, 2, 2, 2, 2, 2, 2, 2, 2, 2, 2, 2, 2, 2, 2, 2, 2, 2, 2, 2, 2, 2, 2, 2, 2, 2, 2, 2, 2, 2, 2, 2, 2, 2, 2, 2, 2, 2, 2, 2, 2, 2, 2, 2, 2, 2, 2, 2, 2, 2, 2, 2, 2, 2, 2, 2, 2, 2, 2, 2, 2, 2, 2, 2, 2, 2, 2, 2, 2, 2, 2, 2, 2, 2, 2, 2, 2, 2, 2, 2, 2, 2, 2, 2, 2, 2, 2, 2, 2, 2, 2, 2, 2, 2, 2, 2, 2, 2, 2, 2, 2, 2, 2, 2, 2, 2, 2, 2, 2, 2, 2, 2, 2, 2, 2, 2, 2, 2, 2, 2, 2, 2, 2, 2, 2, 2, 2, 2, 2, 2, 2, 2, 2, 2, 2, 2, 2, 2, 2, 2, 2, 2, 2, 2, 2, 2, 2, 2, 2, 2, 2, 2, 2, 2, 2, 2, 2, 2, 2, 2, 2, 2, 2, 2, 2, 2, 2, 2, 2, 2, 2, 2, 2, 2, 2, 2, 2, 2, 2, 2, 2, 2, 2, 2, 2, 2, 2, 2, 2, 2, 2, 2, 2, 2, 2, 2, 2, 2, 2, 2, 2, 2, 2, 2, 2, 2, 2, 2, 2, 2, 2, 2, 2, 2])
me_cube.materials.append(mat_material_001)
me_cube.materials.append(mat_material_002)
me_cube.materials.append(mat_material_003)
me_cube.use_remesh_preserve_volume = False
me_cube.use_remesh_preserve_attributes = False
me_cube.use_mirror_vertex_groups = False
me_cube.update()

# ---- objects
ob_plane = bpy.data.objects.new('Plane', me_plane)
ob_cube = bpy.data.objects.new('Cube', me_cube)
ob_lamp = bpy.data.objects.new('Lamp', light_lamp)
ob_camera = bpy.data.objects.new('Camera', cam_camera)

# ---- transforms, parenting, visibility, modifiers, constraints
ob_plane.location = (0.0, 0.0, 0.0)
ob_plane.lineart.crease_threshold = 0.0
ob_cube.location = (0.0, 0.0, 0.0)
ob_cube.lock_rotations_4d = False
ob_cube.empty_display_type = 'ARROWS'
ob_cube.lineart.crease_threshold = 0.0
ob_lamp.location = (0.08976, 0.4241, 5.904)
ob_lamp.lock_rotations_4d = False
ob_lamp.empty_display_type = 'ARROWS'
ob_lamp.color = (0.0, 0.0, 0.0, 0.0)
ob_lamp.lineart.crease_threshold = 0.0
ob_camera.location = (0.3246, -0.1207, 2.485)
ob_camera.rotation_euler = (0.2226, -0.01664, 0.7573)
ob_camera.lock_rotations_4d = False
ob_camera.empty_display_type = 'ARROWS'
ob_camera.color = (0.0, 0.0, 0.0, 0.0)
ob_camera.display_type = 'WIRE'
ob_camera.lineart.crease_threshold = 0.0

# ---- collection membership
scene.collection.objects.link(ob_plane)
col_collection_1.objects.link(ob_cube)
col_collection_1.objects.link(ob_lamp)
col_collection_1.objects.link(ob_camera)

# ---- scene / render settings (as saved in the file)
scene.camera = ob_camera
scene.frame_start = 1; scene.frame_end = 250; scene.frame_set(1)
scene.render.engine = 'CYCLES'
scene.render.resolution_percentage = 50
scene.render.dither_intensity = 0.0
scene.cycles.use_denoising = False
scene.cycles.samples = 128
scene.cycles.sampling_pattern = 'TABULATED_SOBOL'
scene.cycles.use_adaptive_sampling = False
scene.cycles.use_light_tree = False
scene.cycles.blur_glossy = 0.0
scene.cycles.sample_clamp_indirect = 0.0
scene.eevee.taa_render_samples = 512
scene.view_settings.view_transform = 'Standard'
bpy.context.view_layer.update()
